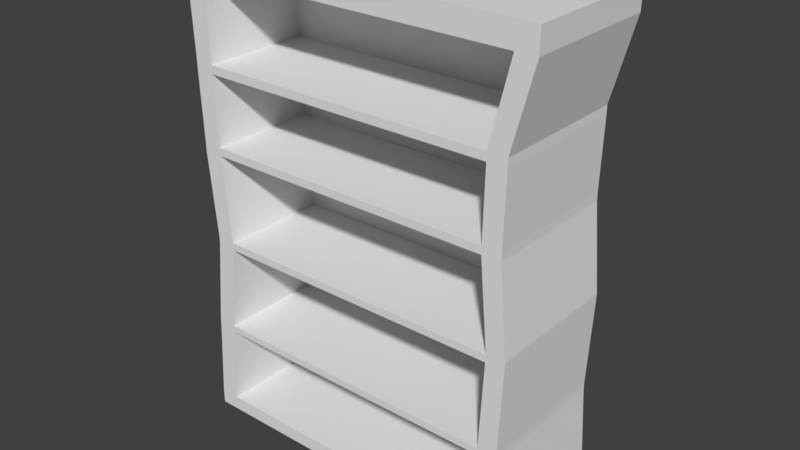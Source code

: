 # Source: Shelves_000.blend  (saved by Blender 2.78.0; exported with 4.5.12 LTS)
import bpy
from mathutils import Matrix  # noqa: F401  (used for matrix-valued properties, if any)

bpy.ops.wm.read_factory_settings(use_empty=True)
scene = bpy.context.scene
scene.name = 'Scene'

# ---- collections
col_collection_1 = bpy.data.collections.new('Collection 1'); scene.collection.children.link(col_collection_1)

# ---- materials (node trees are filled in below, after node groups)
mat_doormaterial = bpy.data.materials.new('DoorMaterial')

# ---- material node trees

# ---- world
world_world = bpy.data.worlds.new('World'); scene.world = world_world
world_world.color = (0.05088, 0.05088, 0.05088)
world_world.use_sun_shadow = False
world_world.sun_shadow_jitter_overblur = 0.0
world_world.cycles.sampling_method = 'MANUAL'

# ---- meshes
me_cube_001 = bpy.data.meshes.new('Cube.001')
me_cube_001.from_pydata([(-0.727, 1.275e-08, 0.2918), (-0.7278, 2.003, 0.2918), (-0.727, -1.275e-08, -0.2918), (-0.7278, 2.003, -0.2918), (0.727, 1.275e-08, 0.2918), (0.7883, 1.996, 0.2918), (0.727, -1.275e-08, -0.2918), (0.7883, 1.996, -0.2918), (-0.7067, 0.4, 0.2918), (-0.672, 0.7999, 0.2918), (-0.7049, 1.2, 0.2918), (-0.7155, 1.563, 0.2918), (-0.7155, 1.563, -0.2918), (-0.7049, 1.2, -0.2918), (-0.672, 0.7999, -0.2918), (-0.7067, 0.4, -0.2918), (0.698, 1.563, -0.2918), (0.6915, 1.2, -0.2918), (0.7242, 0.7999, -0.2918), (0.7067, 0.4, -0.2918), (0.698, 1.563, 0.2918), (0.6915, 1.2, 0.2918), (0.7242, 0.7999, 0.2918), (0.7067, 0.4, 0.2918), (0.6446, -1.275e-08, -0.2918), (-0.6446, -1.275e-08, -0.2918), (-0.6418, 2.003, -0.2918), (0.7023, 1.997, -0.2918), (-0.6446, 1.275e-08, 0.2918), (0.6446, 1.275e-08, 0.2918), (0.7023, 1.997, 0.2918), (-0.6418, 2.003, 0.2918), (0.6266, 0.4, 0.2918), (-0.6266, 0.4, 0.2918), (0.645, 0.7999, 0.2918), (-0.5928, 0.7999, 0.2918), (0.6123, 1.2, 0.2918), (-0.6257, 1.2, 0.2918), (0.6178, 1.563, 0.2918), (-0.6353, 1.563, 0.2918), (-0.6266, 0.4, -0.2918), (0.6266, 0.4, -0.2918), (-0.5928, 0.7999, -0.2918), (0.645, 0.7999, -0.2918), (-0.6257, 1.2, -0.2918), (0.6123, 1.2, -0.2918), (-0.6353, 1.563, -0.2918), (0.6178, 1.563, -0.2918), (-0.7293, 1.906, 0.2918), (-0.7293, 1.906, -0.2918), (0.7868, 1.899, -0.2918), (0.7868, 1.899, 0.2918), (0.7008, 1.899, 0.2918), (-0.6433, 1.905, 0.2918), (-0.6433, 1.905, -0.2918), (0.7008, 1.899, -0.2918), (-0.727, 0.05957, -0.2918), (0.727, 0.05957, -0.2918), (0.727, 0.05957, 0.2918), (-0.727, 0.05957, 0.2918), (-0.6446, 0.05957, -0.2918), (0.6446, 0.05957, -0.2918), (0.6446, 0.05957, 0.2918), (-0.6446, 0.05957, 0.2918), (-0.7067, 0.4298, 0.2918), (-0.7067, 0.4298, -0.2918), (0.7067, 0.4298, -0.2918), (0.7067, 0.4298, 0.2918), (-0.6266, 0.4298, -0.2918), (0.6266, 0.4298, -0.2918), (0.6266, 0.4298, 0.2918), (-0.6266, 0.4298, 0.2918), (-0.671, 0.8311, 0.2918), (-0.671, 0.8311, -0.2918), (0.7252, 0.8311, -0.2918), (0.7252, 0.8311, 0.2918), (-0.5918, 0.8311, -0.2918), (0.646, 0.8311, -0.2918), (0.646, 0.8311, 0.2918), (-0.5918, 0.8311, 0.2918), (-0.7051, 1.233, 0.2918), (-0.7051, 1.233, -0.2918), (0.6913, 1.233, -0.2918), (0.6913, 1.233, 0.2918), (-0.6259, 1.233, -0.2918), (0.6121, 1.233, -0.2918), (0.6121, 1.233, 0.2918), (-0.6259, 1.233, 0.2918), (-0.7153, 1.528, 0.2918), (-0.7153, 1.528, -0.2918), (0.6982, 1.528, -0.2918), (0.6982, 1.528, 0.2918), (-0.6351, 1.528, -0.2918), (0.618, 1.528, -0.2918), (0.618, 1.528, 0.2918), (-0.6351, 1.528, 0.2918), (0.6266, 0.4, -0.1721), (-0.6266, 0.4, -0.1721), (0.645, 0.7999, -0.1721), (-0.5928, 0.7999, -0.1721), (0.6123, 1.2, -0.1721), (-0.6257, 1.2, -0.1721), (0.6178, 1.563, -0.1721), (-0.6353, 1.563, -0.1721), (0.7008, 1.899, -0.1721), (-0.6433, 1.905, -0.1721), (0.6446, 0.05957, -0.1721), (-0.6446, 0.05957, -0.1721), (0.6266, 0.4298, -0.1721), (-0.6266, 0.4298, -0.1721), (0.646, 0.8311, -0.1721), (-0.5918, 0.8311, -0.1721), (0.618, 1.528, -0.1721), (0.6121, 1.233, -0.1721), (-0.6351, 1.528, -0.1721), (-0.6259, 1.233, -0.1721)], [], [(48, 1, 3, 49), (55, 27, 7, 50), (50, 7, 5, 51), (53, 31, 1, 48), (24, 6, 4, 29), (26, 3, 1, 31), (63, 33, 8, 59), (71, 35, 9, 64), (79, 37, 10, 72), (95, 39, 11, 88), (57, 19, 23, 58), (66, 18, 22, 67), (74, 17, 21, 75), (90, 16, 20, 91), (61, 41, 19, 57), (69, 43, 18, 66), (77, 45, 17, 74), (93, 47, 16, 90), (59, 8, 15, 56), (64, 9, 14, 65), (72, 10, 13, 73), (88, 11, 12, 89), (89, 12, 46, 92), (92, 46, 47, 93), (73, 13, 44, 76), (76, 44, 45, 77), (65, 14, 42, 68), (68, 42, 43, 69), (56, 15, 40, 60), (60, 40, 41, 61), (91, 20, 38, 94), (94, 38, 39, 95), (75, 21, 36, 78), (95, 87, 115, 114), (67, 22, 34, 70), (79, 78, 110, 111), (58, 23, 32, 62), (39, 38, 102, 103), (7, 27, 30, 5), (27, 26, 31, 30), (2, 25, 28, 0), (25, 24, 29, 28), (51, 5, 30, 52), (52, 30, 31, 53), (49, 3, 26, 54), (54, 26, 27, 55), (46, 54, 55, 47), (12, 49, 54, 46), (38, 52, 104, 102), (20, 51, 52, 38), (39, 53, 48, 11), (16, 50, 51, 20), (47, 55, 50, 16), (11, 48, 49, 12), (29, 62, 63, 28), (4, 58, 62, 29), (25, 60, 61, 24), (2, 56, 60, 25), (0, 59, 56, 2), (24, 61, 57, 6), (6, 57, 58, 4), (28, 63, 59, 0), (32, 70, 71, 33), (23, 67, 70, 32), (40, 68, 69, 41), (15, 65, 68, 40), (8, 64, 65, 15), (41, 69, 66, 19), (19, 66, 67, 23), (33, 71, 64, 8), (34, 78, 79, 35), (22, 75, 78, 34), (42, 76, 77, 43), (14, 73, 76, 42), (9, 72, 73, 14), (43, 77, 74, 18), (18, 74, 75, 22), (35, 79, 72, 9), (36, 86, 87, 37), (21, 83, 86, 36), (44, 84, 85, 45), (13, 81, 84, 44), (10, 80, 81, 13), (45, 85, 82, 17), (17, 82, 83, 21), (37, 87, 80, 10), (86, 94, 112, 113), (83, 91, 94, 86), (84, 92, 93, 85), (81, 89, 92, 84), (80, 88, 89, 81), (85, 93, 90, 82), (82, 90, 91, 83), (87, 95, 88, 80), (110, 100, 101, 111), (108, 98, 99, 109), (106, 96, 97, 107), (102, 104, 105, 103), (113, 112, 114, 115), (53, 39, 103, 105), (87, 86, 113, 115), (32, 33, 97, 96), (94, 95, 114, 112), (62, 32, 96, 106), (34, 35, 99, 98), (33, 63, 107, 97), (70, 34, 98, 108), (63, 62, 106, 107), (35, 71, 109, 99), (36, 37, 101, 100), (78, 36, 100, 110), (52, 53, 105, 104), (71, 70, 108, 109), (37, 79, 111, 101)])
me_cube_001.materials.append(mat_doormaterial)
me_cube_001.use_remesh_preserve_volume = False
me_cube_001.use_remesh_preserve_attributes = False
me_cube_001.use_mirror_vertex_groups = False
me_cube_001.update()

# ---- objects
ob_cube = bpy.data.objects.new('Cube', me_cube_001)

# ---- transforms, parenting, visibility, modifiers, constraints
ob_cube.location = (0.0, 0.0, 0.0)
ob_cube.rotation_euler = (1.571, -0.0, 0.0)
ob_cube.lineart.crease_threshold = 0.0

# ---- collection membership
col_collection_1.objects.link(ob_cube)

# ---- scene / render settings (as saved in the file)
scene.frame_start = 1; scene.frame_end = 250; scene.frame_set(1)
scene.render.engine = 'BLENDER_EEVEE_NEXT'
scene.render.resolution_percentage = 50
scene.render.dither_intensity = 0.0
scene.cycles.use_denoising = False
scene.cycles.samples = 128
scene.cycles.sampling_pattern = 'TABULATED_SOBOL'
scene.cycles.light_sampling_threshold = 0.0
scene.cycles.use_adaptive_sampling = False
scene.cycles.use_light_tree = False
scene.cycles.blur_glossy = 0.0
scene.cycles.sample_clamp_indirect = 0.0
scene.view_settings.view_transform = 'Standard'
bpy.context.view_layer.update()

# ---- added for rendering (the .blend has no active camera and no usable light): camera, sun
cam_auto = bpy.data.cameras.new('AutoCamera')
cam_auto.lens = 50.0
cam_auto.sensor_width = 36.0
cam_auto.clip_end = 1000.0
ob_auto_camera = bpy.data.objects.new('AutoCamera', cam_auto)
scene.collection.objects.link(ob_auto_camera)
ob_auto_camera.location = (2.41674, -2.8647, 2.91152)
ob_auto_camera.rotation_euler = (1.09748, -7.21219e-08, 0.694738)
scene.camera = ob_auto_camera
light_auto_sun = bpy.data.lights.new('AutoSun', 'SUN')
light_auto_sun.energy = 3.0
light_auto_sun.angle = 0.0523599
ob_auto_sun = bpy.data.objects.new('AutoSun', light_auto_sun)
scene.collection.objects.link(ob_auto_sun)
ob_auto_sun.rotation_euler = (0.872665, 0.174533, 0.523599)
bpy.context.view_layer.update()
